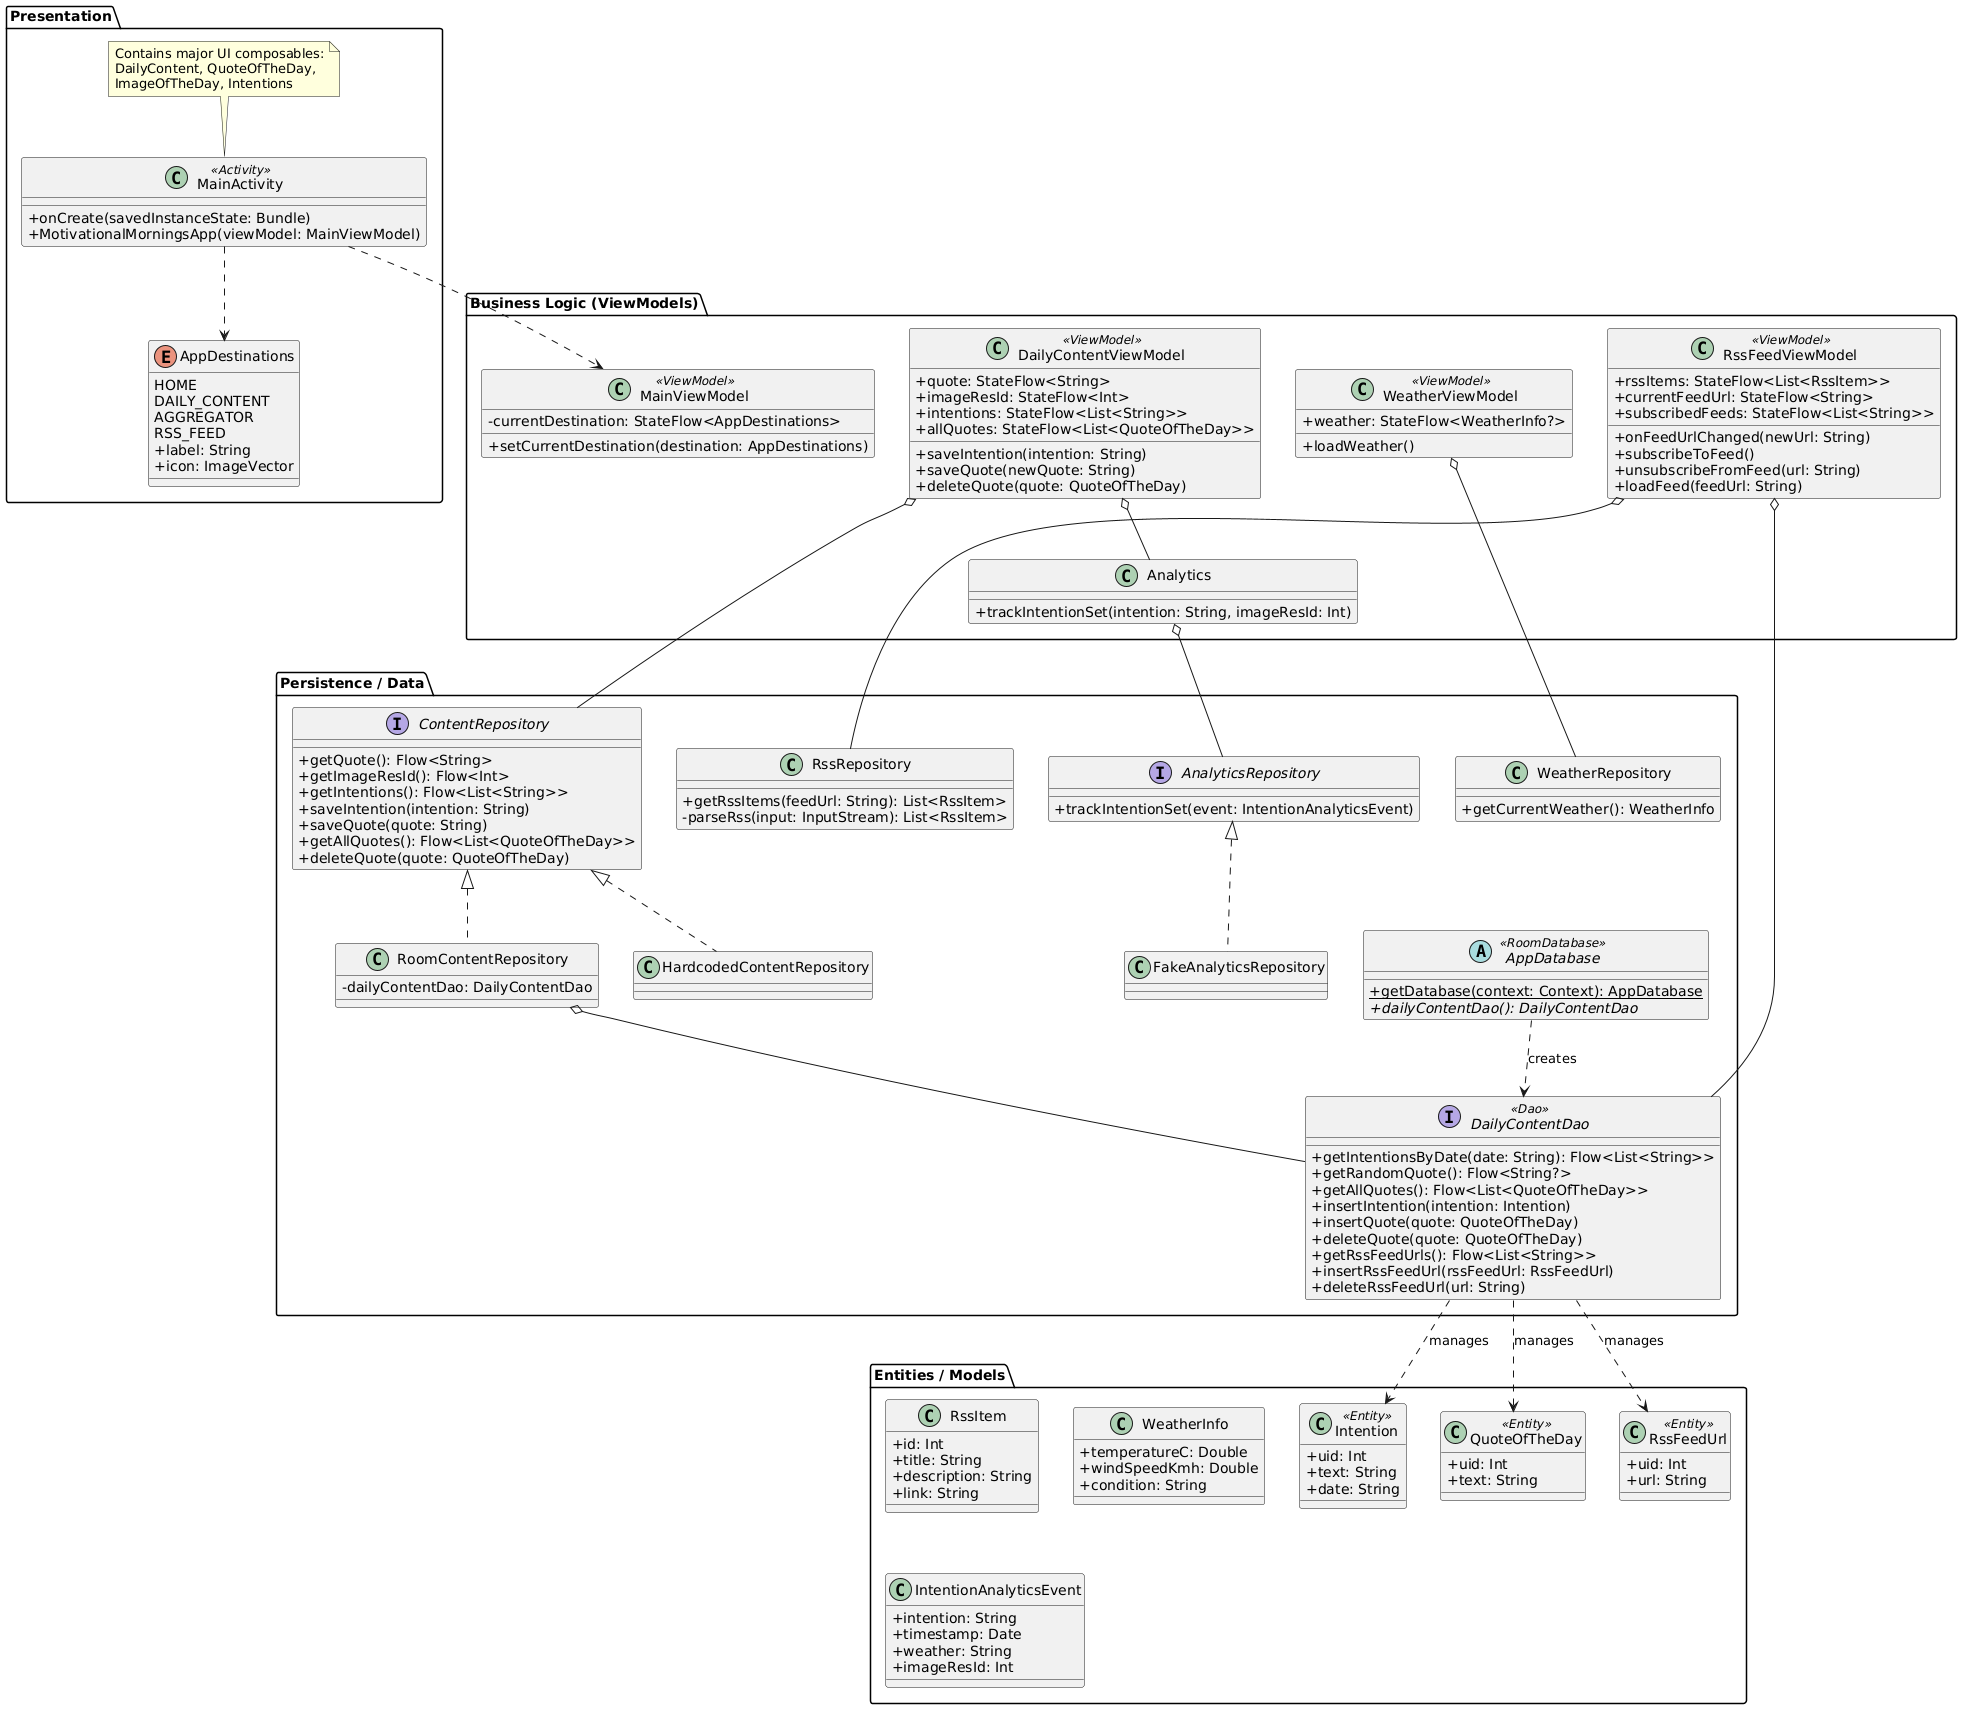

The diagram above was rendered by PlantUML. Its source (embedded in the PNG):
@startuml
skinparam classAttributeIconSize 0

package "Presentation" {
    class MainActivity <<Activity>> {
        +onCreate(savedInstanceState: Bundle)
        +MotivationalMorningsApp(viewModel: MainViewModel)
    }

    enum AppDestinations {
        HOME
        DAILY_CONTENT
        AGGREGATOR
        RSS_FEED
        +label: String
        +icon: ImageVector
    }

    note top of MainActivity
      Contains major UI composables:
      DailyContent, QuoteOfTheDay,
      ImageOfTheDay, Intentions
    end note
}

package "Business Logic (ViewModels)" {
    class MainViewModel <<ViewModel>> {
        -currentDestination: StateFlow<AppDestinations>
        +setCurrentDestination(destination: AppDestinations)
    }

    class DailyContentViewModel <<ViewModel>> {
        +quote: StateFlow<String>
        +imageResId: StateFlow<Int>
        +intentions: StateFlow<List<String>>
        +allQuotes: StateFlow<List<QuoteOfTheDay>>
        +saveIntention(intention: String)
        +saveQuote(newQuote: String)
        +deleteQuote(quote: QuoteOfTheDay)
    }

    class RssFeedViewModel <<ViewModel>> {
        +rssItems: StateFlow<List<RssItem>>
        +currentFeedUrl: StateFlow<String>
        +subscribedFeeds: StateFlow<List<String>>
        +onFeedUrlChanged(newUrl: String)
        +subscribeToFeed()
        +unsubscribeFromFeed(url: String)
        +loadFeed(feedUrl: String)
    }

    class WeatherViewModel <<ViewModel>> {
        +weather: StateFlow<WeatherInfo?>
        +loadWeather()
    }

    class Analytics {
        +trackIntentionSet(intention: String, imageResId: Int)
    }
}

package "Persistence / Data" {
    interface ContentRepository {
        +getQuote(): Flow<String>
        +getImageResId(): Flow<Int>
        +getIntentions(): Flow<List<String>>
        +saveIntention(intention: String)
        +saveQuote(quote: String)
        +getAllQuotes(): Flow<List<QuoteOfTheDay>>
        +deleteQuote(quote: QuoteOfTheDay)
    }

    class RoomContentRepository implements ContentRepository {
        -dailyContentDao: DailyContentDao
    }

    class HardcodedContentRepository implements ContentRepository

    class RssRepository {
        +getRssItems(feedUrl: String): List<RssItem>
        -parseRss(input: InputStream): List<RssItem>
    }

    interface AnalyticsRepository {
        +trackIntentionSet(event: IntentionAnalyticsEvent)
    }

    class FakeAnalyticsRepository implements AnalyticsRepository

    class WeatherRepository {
        +getCurrentWeather(): WeatherInfo
    }

    abstract class AppDatabase <<RoomDatabase>> {
        {static} +getDatabase(context: Context): AppDatabase
        {abstract} +dailyContentDao(): DailyContentDao
    }

    interface DailyContentDao <<Dao>> {
        +getIntentionsByDate(date: String): Flow<List<String>>
        +getRandomQuote(): Flow<String?>
        +getAllQuotes(): Flow<List<QuoteOfTheDay>>
        +insertIntention(intention: Intention)
        +insertQuote(quote: QuoteOfTheDay)
        +deleteQuote(quote: QuoteOfTheDay)
        +getRssFeedUrls(): Flow<List<String>>
        +insertRssFeedUrl(rssFeedUrl: RssFeedUrl)
        +deleteRssFeedUrl(url: String)
    }
}

package "Entities / Models" {
    class Intention <<Entity>> {
        +uid: Int
        +text: String
        +date: String
    }
    class QuoteOfTheDay <<Entity>> {
        +uid: Int
        +text: String
    }
    class RssFeedUrl <<Entity>> {
        +uid: Int
        +url: String
    }
    class RssItem {
        +id: Int
        +title: String
        +description: String
        +link: String
    }
    class WeatherInfo {
        +temperatureC: Double
        +windSpeedKmh: Double
        +condition: String
    }
    class IntentionAnalyticsEvent {
        +intention: String
        +timestamp: Date
        +weather: String
        +imageResId: Int
    }
}

' Relationships
MainActivity ..> MainViewModel
MainActivity ..> AppDestinations

DailyContentViewModel o-- ContentRepository
DailyContentViewModel o-- Analytics
RssFeedViewModel o-- RssRepository
RssFeedViewModel o-- DailyContentDao
WeatherViewModel o-- WeatherRepository
Analytics o-- AnalyticsRepository

RoomContentRepository o-- DailyContentDao
AppDatabase ..> DailyContentDao : creates
DailyContentDao ..> Intention : manages
DailyContentDao ..> QuoteOfTheDay : manages
DailyContentDao ..> RssFeedUrl : manages
@enduml